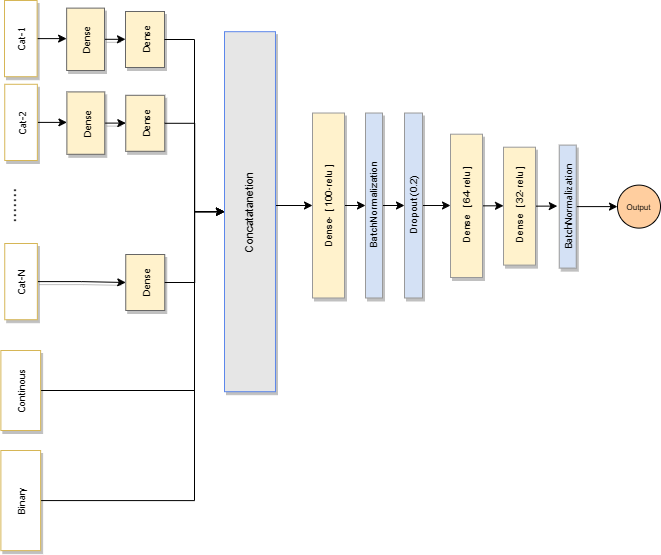

The diagram above was exported from draw.io. Its source (the exported page's mxGraphModel, read from the mxfile embedded in the PNG):
<mxGraphModel dx="1231" dy="544" grid="1" gridSize="10" guides="1" tooltips="1" connect="1" arrows="1" fold="1" page="1" pageScale="1" pageWidth="827" pageHeight="583" math="0" shadow="0">
  <root>
    <mxCell id="0" />
    <mxCell id="1" parent="0" />
    <mxCell id="u5VWQQk_WGxK5T5D0fq5-56" style="edgeStyle=orthogonalEdgeStyle;rounded=0;orthogonalLoop=1;jettySize=auto;html=1;exitX=1;exitY=0.5;exitDx=0;exitDy=0;entryX=0;entryY=0.5;entryDx=0;entryDy=0;fontFamily=Courier New;" edge="1" parent="1" source="u5VWQQk_WGxK5T5D0fq5-2" target="u5VWQQk_WGxK5T5D0fq5-12">
      <mxGeometry relative="1" as="geometry">
        <Array as="points">
          <mxPoint x="250" y="406" />
          <mxPoint x="250" y="227" />
        </Array>
      </mxGeometry>
    </mxCell>
    <mxCell id="u5VWQQk_WGxK5T5D0fq5-2" value="Continous" style="whiteSpace=wrap;html=1;shadow=1;fontSize=10;fillColor=#FFFFFF;strokeColor=#d6b656;horizontal=0;fontFamily=Tahoma;" vertex="1" parent="1">
      <mxGeometry x="56.38" y="366" width="39.75" height="80" as="geometry" />
    </mxCell>
    <mxCell id="u5VWQQk_WGxK5T5D0fq5-58" style="edgeStyle=orthogonalEdgeStyle;rounded=0;orthogonalLoop=1;jettySize=auto;html=1;exitX=1;exitY=0.5;exitDx=0;exitDy=0;entryX=0;entryY=0.5;entryDx=0;entryDy=0;fontFamily=Courier New;" edge="1" parent="1" source="u5VWQQk_WGxK5T5D0fq5-4" target="u5VWQQk_WGxK5T5D0fq5-12">
      <mxGeometry relative="1" as="geometry">
        <Array as="points">
          <mxPoint x="250" y="516" />
          <mxPoint x="250" y="227" />
        </Array>
      </mxGeometry>
    </mxCell>
    <mxCell id="u5VWQQk_WGxK5T5D0fq5-4" value="Binary" style="whiteSpace=wrap;html=1;shadow=1;fontSize=10;fillColor=#FFFFFF;strokeColor=#d6b656;horizontal=0;fontFamily=Tahoma;" vertex="1" parent="1">
      <mxGeometry x="56.38" y="466" width="39.75" height="100.14" as="geometry" />
    </mxCell>
    <mxCell id="u5VWQQk_WGxK5T5D0fq5-5" style="edgeStyle=orthogonalEdgeStyle;rounded=0;orthogonalLoop=1;jettySize=auto;html=1;exitX=1;exitY=0.5;exitDx=0;exitDy=0;entryX=0;entryY=0.5;entryDx=0;entryDy=0;fontFamily=Tahoma;fontSize=8;fillColor=#FFFFFF;strokeColor=#000000;" edge="1" parent="1" source="u5VWQQk_WGxK5T5D0fq5-6" target="u5VWQQk_WGxK5T5D0fq5-33">
      <mxGeometry relative="1" as="geometry" />
    </mxCell>
    <mxCell id="u5VWQQk_WGxK5T5D0fq5-6" value="&lt;font face=&quot;arial&quot;&gt;Dense- [ 100-relu ]&amp;nbsp;&lt;/font&gt;" style="whiteSpace=wrap;html=1;shadow=1;fontSize=10;fillColor=#FFF2CC;strokeColor=#999999;horizontal=0;fontFamily=Tahoma;" vertex="1" parent="1">
      <mxGeometry x="368" y="128.51893617021275" width="32" height="184.9685106382979" as="geometry" />
    </mxCell>
    <mxCell id="u5VWQQk_WGxK5T5D0fq5-7" style="edgeStyle=orthogonalEdgeStyle;rounded=0;orthogonalLoop=1;jettySize=auto;html=1;exitX=1;exitY=0.5;exitDx=0;exitDy=0;entryX=0;entryY=0.5;entryDx=0;entryDy=0;fontFamily=arial;fontSize=8;fillColor=#FFFFFF;strokeColor=#000000;" edge="1" parent="1" source="u5VWQQk_WGxK5T5D0fq5-8" target="u5VWQQk_WGxK5T5D0fq5-37">
      <mxGeometry relative="1" as="geometry" />
    </mxCell>
    <mxCell id="u5VWQQk_WGxK5T5D0fq5-8" value="&lt;font face=&quot;arial&quot;&gt;&amp;nbsp;Dense&amp;nbsp; [ 64-relu ]&lt;/font&gt;" style="whiteSpace=wrap;html=1;shadow=1;fontSize=10;fillColor=#FFF2CC;strokeColor=#999999;horizontal=0;fontFamily=Tahoma;" vertex="1" parent="1">
      <mxGeometry x="506" y="149.69" width="32" height="143.31" as="geometry" />
    </mxCell>
    <mxCell id="u5VWQQk_WGxK5T5D0fq5-11" style="edgeStyle=orthogonalEdgeStyle;rounded=0;orthogonalLoop=1;jettySize=auto;html=1;exitX=1;exitY=0.5;exitDx=0;exitDy=0;entryX=0;entryY=0.5;entryDx=0;entryDy=0;fontFamily=Tahoma;fontSize=8;" edge="1" parent="1" source="u5VWQQk_WGxK5T5D0fq5-12" target="u5VWQQk_WGxK5T5D0fq5-6">
      <mxGeometry relative="1" as="geometry">
        <Array as="points">
          <mxPoint x="281" y="202.19" />
        </Array>
      </mxGeometry>
    </mxCell>
    <mxCell id="u5VWQQk_WGxK5T5D0fq5-12" value="&lt;font face=&quot;arial&quot; style=&quot;font-size: 11px;&quot;&gt;Concatatanetion&lt;/font&gt;" style="whiteSpace=wrap;html=1;shadow=1;fontSize=10;fillColor=#E6E6E6;strokeColor=#5C87EB;horizontal=0;fontFamily=Tahoma;" vertex="1" parent="1">
      <mxGeometry x="280" y="47.19" width="50.98" height="360" as="geometry" />
    </mxCell>
    <mxCell id="u5VWQQk_WGxK5T5D0fq5-18" value="&lt;font style=&quot;font-size: 18px&quot;&gt;.......&lt;/font&gt;" style="text;html=1;strokeColor=none;fillColor=#FFFFFF;align=center;verticalAlign=middle;whiteSpace=wrap;rounded=0;rotation=90;" vertex="1" parent="1">
      <mxGeometry x="50" y="205.99999999999994" width="52.5" height="30" as="geometry" />
    </mxCell>
    <mxCell id="u5VWQQk_WGxK5T5D0fq5-19" value="" style="group" vertex="1" connectable="0" parent="1">
      <mxGeometry x="60.25" y="99.79" width="170" height="76.21" as="geometry" />
    </mxCell>
    <mxCell id="u5VWQQk_WGxK5T5D0fq5-20" style="edgeStyle=orthogonalEdgeStyle;rounded=0;orthogonalLoop=1;jettySize=auto;html=1;exitX=1;exitY=0.5;exitDx=0;exitDy=0;entryX=0;entryY=0.5;entryDx=0;entryDy=0;shadow=1;strokeColor=#000000;fontFamily=arial;fontSize=8;fillColor=#FFFFFF;" edge="1" parent="u5VWQQk_WGxK5T5D0fq5-19" source="u5VWQQk_WGxK5T5D0fq5-21" target="u5VWQQk_WGxK5T5D0fq5-22">
      <mxGeometry relative="1" as="geometry" />
    </mxCell>
    <mxCell id="u5VWQQk_WGxK5T5D0fq5-21" value="Dense" style="whiteSpace=wrap;html=1;shadow=1;fontSize=10;fillColor=#FFF2CC;strokeColor=#666666;horizontal=0;fontFamily=Tahoma;" vertex="1" parent="u5VWQQk_WGxK5T5D0fq5-19">
      <mxGeometry x="62.14" y="7.62" width="37.86" height="62.38" as="geometry" />
    </mxCell>
    <mxCell id="u5VWQQk_WGxK5T5D0fq5-22" value="Dense" style="whiteSpace=wrap;html=1;shadow=1;fontSize=10;fillColor=#FFF2CC;strokeColor=#666666;horizontal=0;fontFamily=Tahoma;" vertex="1" parent="u5VWQQk_WGxK5T5D0fq5-19">
      <mxGeometry x="121" y="11" width="39" height="56" as="geometry" />
    </mxCell>
    <mxCell id="u5VWQQk_WGxK5T5D0fq5-23" style="edgeStyle=orthogonalEdgeStyle;rounded=0;orthogonalLoop=1;jettySize=auto;html=1;exitX=1;exitY=0.5;exitDx=0;exitDy=0;entryX=0;entryY=0.5;entryDx=0;entryDy=0;" edge="1" parent="u5VWQQk_WGxK5T5D0fq5-19" source="u5VWQQk_WGxK5T5D0fq5-24" target="u5VWQQk_WGxK5T5D0fq5-21">
      <mxGeometry relative="1" as="geometry" />
    </mxCell>
    <mxCell id="u5VWQQk_WGxK5T5D0fq5-24" value="Cat-2" style="whiteSpace=wrap;html=1;shadow=1;fontSize=10;fillColor=#FFFFFF;strokeColor=#d6b656;horizontal=0;fontFamily=Tahoma;" vertex="1" parent="u5VWQQk_WGxK5T5D0fq5-19">
      <mxGeometry width="32.59863945578231" height="76.21" as="geometry" />
    </mxCell>
    <mxCell id="u5VWQQk_WGxK5T5D0fq5-30" value="&lt;font face=&quot;arial&quot; style=&quot;font-size: 8px;&quot;&gt;Output&lt;br&gt;&lt;/font&gt;" style="ellipse;whiteSpace=wrap;html=1;aspect=fixed;fillColor=#FFCE9F;strokeColor=#000000;" vertex="1" parent="1">
      <mxGeometry x="673" y="200.6" width="43" height="43" as="geometry" />
    </mxCell>
    <mxCell id="u5VWQQk_WGxK5T5D0fq5-32" style="edgeStyle=orthogonalEdgeStyle;rounded=0;orthogonalLoop=1;jettySize=auto;html=1;exitX=1;exitY=0.5;exitDx=0;exitDy=0;entryX=0;entryY=0.5;entryDx=0;entryDy=0;fontFamily=Tahoma;fontSize=8;fillColor=#FFFFFF;strokeColor=#000000;" edge="1" parent="1" source="u5VWQQk_WGxK5T5D0fq5-33" target="u5VWQQk_WGxK5T5D0fq5-35">
      <mxGeometry relative="1" as="geometry" />
    </mxCell>
    <mxCell id="u5VWQQk_WGxK5T5D0fq5-33" value="&lt;font face=&quot;arial&quot;&gt;BatchNormalization&lt;/font&gt;" style="whiteSpace=wrap;html=1;shadow=1;fontSize=10;fillColor=#D4E1F5;strokeColor=#999999;horizontal=0;fontFamily=Tahoma;" vertex="1" parent="1">
      <mxGeometry x="421" y="128.52" width="17" height="184.97" as="geometry" />
    </mxCell>
    <mxCell id="u5VWQQk_WGxK5T5D0fq5-34" style="edgeStyle=orthogonalEdgeStyle;rounded=0;orthogonalLoop=1;jettySize=auto;html=1;exitX=1;exitY=0.5;exitDx=0;exitDy=0;entryX=0;entryY=0.5;entryDx=0;entryDy=0;fontFamily=Tahoma;fontSize=8;fillColor=#FFFFFF;strokeColor=#050505;" edge="1" parent="1" source="u5VWQQk_WGxK5T5D0fq5-35" target="u5VWQQk_WGxK5T5D0fq5-8">
      <mxGeometry relative="1" as="geometry" />
    </mxCell>
    <mxCell id="u5VWQQk_WGxK5T5D0fq5-35" value="&lt;font face=&quot;arial&quot;&gt;Dropout (0.2)&lt;/font&gt;" style="whiteSpace=wrap;html=1;shadow=1;fontSize=10;fillColor=#D4E1F5;strokeColor=#999999;horizontal=0;fontFamily=Tahoma;" vertex="1" parent="1">
      <mxGeometry x="460" y="128.52" width="18" height="184.97" as="geometry" />
    </mxCell>
    <mxCell id="u5VWQQk_WGxK5T5D0fq5-36" style="edgeStyle=orthogonalEdgeStyle;rounded=0;orthogonalLoop=1;jettySize=auto;html=1;exitX=1;exitY=0.5;exitDx=0;exitDy=0;entryX=0;entryY=0.5;entryDx=0;entryDy=0;fontFamily=arial;fontSize=8;fillColor=#FFFFFF;strokeColor=#000000;" edge="1" parent="1" source="u5VWQQk_WGxK5T5D0fq5-37">
      <mxGeometry relative="1" as="geometry">
        <mxPoint x="612.75" y="220.92000000000004" as="targetPoint" />
      </mxGeometry>
    </mxCell>
    <mxCell id="u5VWQQk_WGxK5T5D0fq5-37" value="&lt;font face=&quot;arial&quot;&gt;&amp;nbsp;Dense&amp;nbsp; [ 32-relu ]&lt;/font&gt;" style="whiteSpace=wrap;html=1;shadow=1;fontSize=10;fillColor=#FFF2CC;strokeColor=#999999;horizontal=0;fontFamily=Tahoma;" vertex="1" parent="1">
      <mxGeometry x="559" y="162.69000000000003" width="32" height="117.91" as="geometry" />
    </mxCell>
    <mxCell id="u5VWQQk_WGxK5T5D0fq5-66" style="edgeStyle=orthogonalEdgeStyle;rounded=0;orthogonalLoop=1;jettySize=auto;html=1;exitX=1;exitY=0.5;exitDx=0;exitDy=0;entryX=0;entryY=0.5;entryDx=0;entryDy=0;fontFamily=Courier New;" edge="1" parent="1" source="u5VWQQk_WGxK5T5D0fq5-39" target="u5VWQQk_WGxK5T5D0fq5-30">
      <mxGeometry relative="1" as="geometry" />
    </mxCell>
    <mxCell id="u5VWQQk_WGxK5T5D0fq5-39" value="BatchNormalization" style="whiteSpace=wrap;html=1;shadow=1;fontSize=10;fillColor=#D4E1F5;strokeColor=#999999;horizontal=0;fontFamily=Tahoma;" vertex="1" parent="1">
      <mxGeometry x="614.75" y="160.6" width="17" height="123" as="geometry" />
    </mxCell>
    <mxCell id="u5VWQQk_WGxK5T5D0fq5-48" value="" style="group" vertex="1" connectable="0" parent="1">
      <mxGeometry x="60" y="16" width="170" height="76.21" as="geometry" />
    </mxCell>
    <mxCell id="u5VWQQk_WGxK5T5D0fq5-49" style="edgeStyle=orthogonalEdgeStyle;rounded=0;orthogonalLoop=1;jettySize=auto;html=1;exitX=1;exitY=0.5;exitDx=0;exitDy=0;entryX=0;entryY=0.5;entryDx=0;entryDy=0;shadow=1;strokeColor=#000000;fontFamily=arial;fontSize=8;fillColor=#FFFFFF;" edge="1" parent="u5VWQQk_WGxK5T5D0fq5-48" source="u5VWQQk_WGxK5T5D0fq5-50" target="u5VWQQk_WGxK5T5D0fq5-51">
      <mxGeometry relative="1" as="geometry" />
    </mxCell>
    <mxCell id="u5VWQQk_WGxK5T5D0fq5-50" value="Dense &lt;br&gt;" style="whiteSpace=wrap;html=1;shadow=1;fontSize=10;fillColor=#FFF2CC;strokeColor=#666666;horizontal=0;fontFamily=Tahoma;" vertex="1" parent="u5VWQQk_WGxK5T5D0fq5-48">
      <mxGeometry x="62.14" y="7.62" width="37.86" height="62.38" as="geometry" />
    </mxCell>
    <mxCell id="u5VWQQk_WGxK5T5D0fq5-51" value="Dense" style="whiteSpace=wrap;html=1;shadow=1;fontSize=10;fillColor=#FFF2CC;strokeColor=#666666;horizontal=0;fontFamily=Tahoma;" vertex="1" parent="u5VWQQk_WGxK5T5D0fq5-48">
      <mxGeometry x="121" y="11" width="39" height="56" as="geometry" />
    </mxCell>
    <mxCell id="u5VWQQk_WGxK5T5D0fq5-52" style="edgeStyle=orthogonalEdgeStyle;rounded=0;orthogonalLoop=1;jettySize=auto;html=1;exitX=1;exitY=0.5;exitDx=0;exitDy=0;entryX=0;entryY=0.5;entryDx=0;entryDy=0;" edge="1" parent="u5VWQQk_WGxK5T5D0fq5-48" source="u5VWQQk_WGxK5T5D0fq5-53" target="u5VWQQk_WGxK5T5D0fq5-50">
      <mxGeometry relative="1" as="geometry" />
    </mxCell>
    <mxCell id="u5VWQQk_WGxK5T5D0fq5-53" value="Cat-1" style="whiteSpace=wrap;html=1;shadow=1;fontSize=10;fillColor=#FFFFFF;strokeColor=#d6b656;horizontal=0;fontFamily=Tahoma;" vertex="1" parent="u5VWQQk_WGxK5T5D0fq5-48">
      <mxGeometry width="32.59863945578231" height="76.21" as="geometry" />
    </mxCell>
    <mxCell id="u5VWQQk_WGxK5T5D0fq5-54" style="edgeStyle=orthogonalEdgeStyle;rounded=0;orthogonalLoop=1;jettySize=auto;html=1;exitX=1;exitY=0.5;exitDx=0;exitDy=0;entryX=0;entryY=0.5;entryDx=0;entryDy=0;fontFamily=Courier New;" edge="1" parent="1" source="u5VWQQk_WGxK5T5D0fq5-51" target="u5VWQQk_WGxK5T5D0fq5-12">
      <mxGeometry relative="1" as="geometry" />
    </mxCell>
    <mxCell id="u5VWQQk_WGxK5T5D0fq5-55" style="edgeStyle=orthogonalEdgeStyle;rounded=0;orthogonalLoop=1;jettySize=auto;html=1;exitX=1;exitY=0.5;exitDx=0;exitDy=0;entryX=0;entryY=0.5;entryDx=0;entryDy=0;fontFamily=Courier New;" edge="1" parent="1" source="u5VWQQk_WGxK5T5D0fq5-22" target="u5VWQQk_WGxK5T5D0fq5-12">
      <mxGeometry relative="1" as="geometry" />
    </mxCell>
    <mxCell id="u5VWQQk_WGxK5T5D0fq5-59" value="" style="group" vertex="1" connectable="0" parent="1">
      <mxGeometry x="60.25" y="259" width="170" height="76.21" as="geometry" />
    </mxCell>
    <mxCell id="u5VWQQk_WGxK5T5D0fq5-60" style="edgeStyle=orthogonalEdgeStyle;rounded=0;orthogonalLoop=1;jettySize=auto;html=1;exitX=1;exitY=0.5;exitDx=0;exitDy=0;entryX=0;entryY=0.5;entryDx=0;entryDy=0;shadow=1;strokeColor=#000000;fontFamily=arial;fontSize=8;fillColor=#FFFFFF;" edge="1" parent="u5VWQQk_WGxK5T5D0fq5-59" source="u5VWQQk_WGxK5T5D0fq5-64" target="u5VWQQk_WGxK5T5D0fq5-62">
      <mxGeometry relative="1" as="geometry">
        <mxPoint x="100" y="38.81000000000006" as="sourcePoint" />
      </mxGeometry>
    </mxCell>
    <mxCell id="u5VWQQk_WGxK5T5D0fq5-62" value="Dense" style="whiteSpace=wrap;html=1;shadow=1;fontSize=10;fillColor=#FFF2CC;strokeColor=#666666;horizontal=0;fontFamily=Tahoma;" vertex="1" parent="u5VWQQk_WGxK5T5D0fq5-59">
      <mxGeometry x="121" y="11" width="39" height="56" as="geometry" />
    </mxCell>
    <mxCell id="u5VWQQk_WGxK5T5D0fq5-64" value="Cat-N" style="whiteSpace=wrap;html=1;shadow=1;fontSize=10;fillColor=#FFFFFF;strokeColor=#d6b656;horizontal=0;fontFamily=Tahoma;" vertex="1" parent="u5VWQQk_WGxK5T5D0fq5-59">
      <mxGeometry width="32.59863945578231" height="76.21" as="geometry" />
    </mxCell>
    <mxCell id="u5VWQQk_WGxK5T5D0fq5-65" style="edgeStyle=orthogonalEdgeStyle;rounded=0;orthogonalLoop=1;jettySize=auto;html=1;exitX=1;exitY=0.5;exitDx=0;exitDy=0;entryX=0;entryY=0.5;entryDx=0;entryDy=0;fontFamily=Courier New;" edge="1" parent="1" source="u5VWQQk_WGxK5T5D0fq5-62" target="u5VWQQk_WGxK5T5D0fq5-12">
      <mxGeometry relative="1" as="geometry" />
    </mxCell>
  </root>
</mxGraphModel>